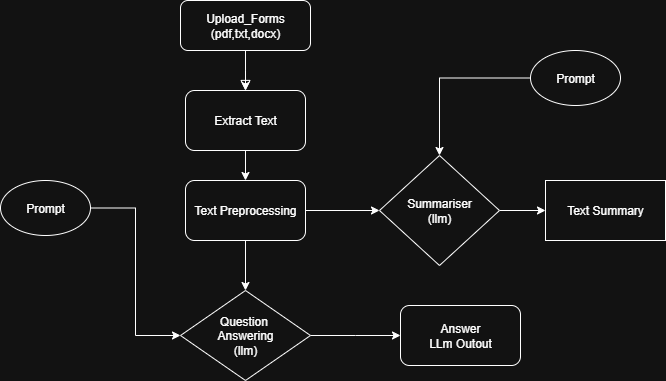

The diagram above was exported from draw.io. Its source (the exported page's mxGraphModel, read from the mxfile embedded in the PNG):
<mxGraphModel dx="1042" dy="562" grid="1" gridSize="10" guides="1" tooltips="1" connect="1" arrows="1" fold="1" page="1" pageScale="1" pageWidth="827" pageHeight="1169" math="0" shadow="0">
  <root>
    <mxCell id="WIyWlLk6GJQsqaUBKTNV-0" />
    <mxCell id="WIyWlLk6GJQsqaUBKTNV-1" parent="WIyWlLk6GJQsqaUBKTNV-0" />
    <mxCell id="QIGwyubaa3BV6tVfObKj-1" style="edgeStyle=orthogonalEdgeStyle;rounded=0;orthogonalLoop=1;jettySize=auto;html=1;entryX=0.5;entryY=0;entryDx=0;entryDy=0;" edge="1" parent="WIyWlLk6GJQsqaUBKTNV-1" source="WIyWlLk6GJQsqaUBKTNV-3">
      <mxGeometry relative="1" as="geometry">
        <mxPoint x="345" y="180" as="targetPoint" />
      </mxGeometry>
    </mxCell>
    <mxCell id="WIyWlLk6GJQsqaUBKTNV-3" value="Upload_Forms&lt;div&gt;(pdf,txt,docx)&lt;/div&gt;" style="rounded=1;whiteSpace=wrap;html=1;fontSize=12;glass=0;strokeWidth=1;shadow=0;" parent="WIyWlLk6GJQsqaUBKTNV-1" vertex="1">
      <mxGeometry x="280" y="90" width="130" height="50" as="geometry" />
    </mxCell>
    <mxCell id="QIGwyubaa3BV6tVfObKj-3" value="" style="rounded=0;html=1;jettySize=auto;orthogonalLoop=1;fontSize=11;endArrow=block;endFill=0;endSize=8;strokeWidth=1;shadow=0;labelBackgroundColor=none;edgeStyle=orthogonalEdgeStyle;" edge="1" parent="WIyWlLk6GJQsqaUBKTNV-1" source="WIyWlLk6GJQsqaUBKTNV-3">
      <mxGeometry relative="1" as="geometry">
        <mxPoint x="345" y="140" as="sourcePoint" />
        <mxPoint x="345" y="180" as="targetPoint" />
      </mxGeometry>
    </mxCell>
    <mxCell id="QIGwyubaa3BV6tVfObKj-7" style="edgeStyle=orthogonalEdgeStyle;rounded=0;orthogonalLoop=1;jettySize=auto;html=1;entryX=0.5;entryY=0;entryDx=0;entryDy=0;" edge="1" parent="WIyWlLk6GJQsqaUBKTNV-1" source="QIGwyubaa3BV6tVfObKj-5" target="QIGwyubaa3BV6tVfObKj-6">
      <mxGeometry relative="1" as="geometry" />
    </mxCell>
    <mxCell id="QIGwyubaa3BV6tVfObKj-5" value="Extract Text" style="rounded=1;whiteSpace=wrap;html=1;" vertex="1" parent="WIyWlLk6GJQsqaUBKTNV-1">
      <mxGeometry x="285" y="180" width="120" height="60" as="geometry" />
    </mxCell>
    <mxCell id="QIGwyubaa3BV6tVfObKj-9" style="edgeStyle=orthogonalEdgeStyle;rounded=0;orthogonalLoop=1;jettySize=auto;html=1;" edge="1" parent="WIyWlLk6GJQsqaUBKTNV-1" source="QIGwyubaa3BV6tVfObKj-6" target="QIGwyubaa3BV6tVfObKj-8">
      <mxGeometry relative="1" as="geometry" />
    </mxCell>
    <mxCell id="QIGwyubaa3BV6tVfObKj-13" style="edgeStyle=orthogonalEdgeStyle;rounded=0;orthogonalLoop=1;jettySize=auto;html=1;entryX=0.5;entryY=0;entryDx=0;entryDy=0;" edge="1" parent="WIyWlLk6GJQsqaUBKTNV-1" source="QIGwyubaa3BV6tVfObKj-6" target="QIGwyubaa3BV6tVfObKj-12">
      <mxGeometry relative="1" as="geometry" />
    </mxCell>
    <mxCell id="QIGwyubaa3BV6tVfObKj-6" value="Text Preprocessing" style="rounded=1;whiteSpace=wrap;html=1;" vertex="1" parent="WIyWlLk6GJQsqaUBKTNV-1">
      <mxGeometry x="285" y="270" width="120" height="60" as="geometry" />
    </mxCell>
    <mxCell id="QIGwyubaa3BV6tVfObKj-11" value="" style="edgeStyle=orthogonalEdgeStyle;rounded=0;orthogonalLoop=1;jettySize=auto;html=1;" edge="1" parent="WIyWlLk6GJQsqaUBKTNV-1" source="QIGwyubaa3BV6tVfObKj-8" target="QIGwyubaa3BV6tVfObKj-10">
      <mxGeometry relative="1" as="geometry" />
    </mxCell>
    <mxCell id="QIGwyubaa3BV6tVfObKj-8" value="Summariser&lt;div&gt;(llm)&lt;/div&gt;" style="rhombus;whiteSpace=wrap;html=1;" vertex="1" parent="WIyWlLk6GJQsqaUBKTNV-1">
      <mxGeometry x="479" y="245" width="120" height="110" as="geometry" />
    </mxCell>
    <mxCell id="QIGwyubaa3BV6tVfObKj-10" value="Text Summary" style="whiteSpace=wrap;html=1;" vertex="1" parent="WIyWlLk6GJQsqaUBKTNV-1">
      <mxGeometry x="645" y="270" width="120" height="60" as="geometry" />
    </mxCell>
    <mxCell id="QIGwyubaa3BV6tVfObKj-14" style="edgeStyle=orthogonalEdgeStyle;rounded=0;orthogonalLoop=1;jettySize=auto;html=1;" edge="1" parent="WIyWlLk6GJQsqaUBKTNV-1" source="QIGwyubaa3BV6tVfObKj-12">
      <mxGeometry relative="1" as="geometry">
        <mxPoint x="500" y="425" as="targetPoint" />
      </mxGeometry>
    </mxCell>
    <mxCell id="QIGwyubaa3BV6tVfObKj-12" value="Question&amp;nbsp;&lt;div&gt;Answering&lt;/div&gt;&lt;div&gt;(llm)&lt;/div&gt;" style="rhombus;whiteSpace=wrap;html=1;" vertex="1" parent="WIyWlLk6GJQsqaUBKTNV-1">
      <mxGeometry x="280" y="380" width="130" height="90" as="geometry" />
    </mxCell>
    <mxCell id="QIGwyubaa3BV6tVfObKj-15" value="&lt;div&gt;Answer&lt;/div&gt;LLm Outout" style="rounded=1;whiteSpace=wrap;html=1;" vertex="1" parent="WIyWlLk6GJQsqaUBKTNV-1">
      <mxGeometry x="500" y="395" width="120" height="60" as="geometry" />
    </mxCell>
    <mxCell id="QIGwyubaa3BV6tVfObKj-17" style="edgeStyle=orthogonalEdgeStyle;rounded=0;orthogonalLoop=1;jettySize=auto;html=1;entryX=0;entryY=0.5;entryDx=0;entryDy=0;" edge="1" parent="WIyWlLk6GJQsqaUBKTNV-1" source="QIGwyubaa3BV6tVfObKj-16" target="QIGwyubaa3BV6tVfObKj-12">
      <mxGeometry relative="1" as="geometry">
        <mxPoint x="145" y="440" as="targetPoint" />
      </mxGeometry>
    </mxCell>
    <mxCell id="QIGwyubaa3BV6tVfObKj-16" value="Prompt" style="ellipse;whiteSpace=wrap;html=1;" vertex="1" parent="WIyWlLk6GJQsqaUBKTNV-1">
      <mxGeometry x="100" y="270" width="90" height="55" as="geometry" />
    </mxCell>
    <mxCell id="QIGwyubaa3BV6tVfObKj-19" style="edgeStyle=orthogonalEdgeStyle;rounded=0;orthogonalLoop=1;jettySize=auto;html=1;entryX=0.5;entryY=0;entryDx=0;entryDy=0;" edge="1" parent="WIyWlLk6GJQsqaUBKTNV-1" source="QIGwyubaa3BV6tVfObKj-18" target="QIGwyubaa3BV6tVfObKj-8">
      <mxGeometry relative="1" as="geometry" />
    </mxCell>
    <mxCell id="QIGwyubaa3BV6tVfObKj-18" value="Prompt" style="ellipse;whiteSpace=wrap;html=1;" vertex="1" parent="WIyWlLk6GJQsqaUBKTNV-1">
      <mxGeometry x="630" y="140" width="90" height="55" as="geometry" />
    </mxCell>
  </root>
</mxGraphModel>